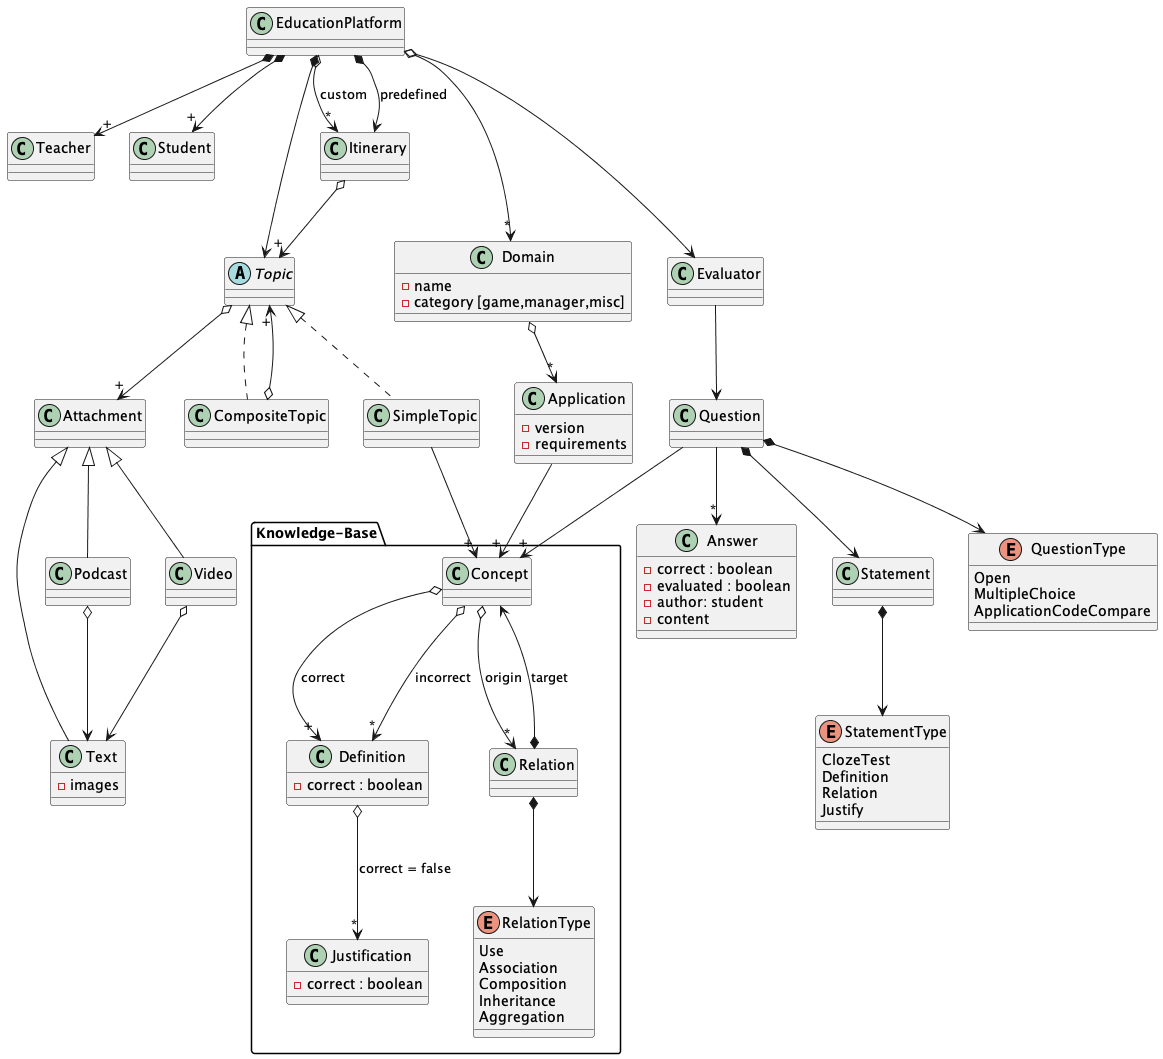

The diagram above was rendered by PlantUML. Its source (embedded in the PNG):
@startuml EducationPlatformDomain

class EducationPlatform {
}
EducationPlatform *--> "+" Teacher
EducationPlatform *--> "+" Student
EducationPlatform *--> Topic
EducationPlatform *--> Itinerary : predefined
EducationPlatform o--> "*" Itinerary : custom
EducationPlatform o--> Evaluator

class Domain {
    - name
    - category [game,manager,misc]
}
Domain o-->"*" Application
'Application o--> "*" Solution

class Application {
    - version
    - requirements
}


package "Knowledge-Base" {
    class Concept {
    }
    Concept o--> "+" Definition : correct
    Concept o--> "*" Definition : incorrect
    Concept o--> "*" Relation : origin

    class Definition {
        - correct : boolean
    }
    Definition o-->"*" Justification :correct = false

    class Justification {
        - correct : boolean
        }

    class Relation {
    }
    Relation *--> Concept : target
    Relation *--> RelationType

    enum RelationType {
        Use
        Association
        Composition
        Inheritance
        Aggregation
    }
}
EducationPlatform o--> "*" Domain
Application -->"+" Concept

class Itinerary {
}
Itinerary o--> "+" Topic

abstract Topic{
}
Topic <|.. CompositeTopic
Topic <|.. SimpleTopic
Topic o--> "+" Attachment

class SimpleTopic{
}
SimpleTopic --> "+" Concept

class CompositeTopic{
}
CompositeTopic o--> "+" Topic

class Attachment {
}
Attachment <|-- Podcast
Attachment <|-- Video
Attachment <|-- Text
Podcast o--> Text
Video o--> Text

class Text {
    - images
}

class Evaluator {
}
Evaluator --> Question

class Question {
}
Question -->"+" Concept
Question -->"*" Answer
'Question o--> "*" Solution
Question *--> Statement
Question *--> QuestionType
Statement *--> StatementType

enum QuestionType {
    Open
    MultipleChoice
    ApplicationCodeCompare
}
enum StatementType {
    ClozeTest
    Definition
    Relation
    Justify
}

'class Solution{
'    - correct : boolean
'}
'Solution o--> "?" Justification : correct = false

class Answer {
    - correct : boolean
    - evaluated : boolean
    - author: student
    - content
}

@enduml